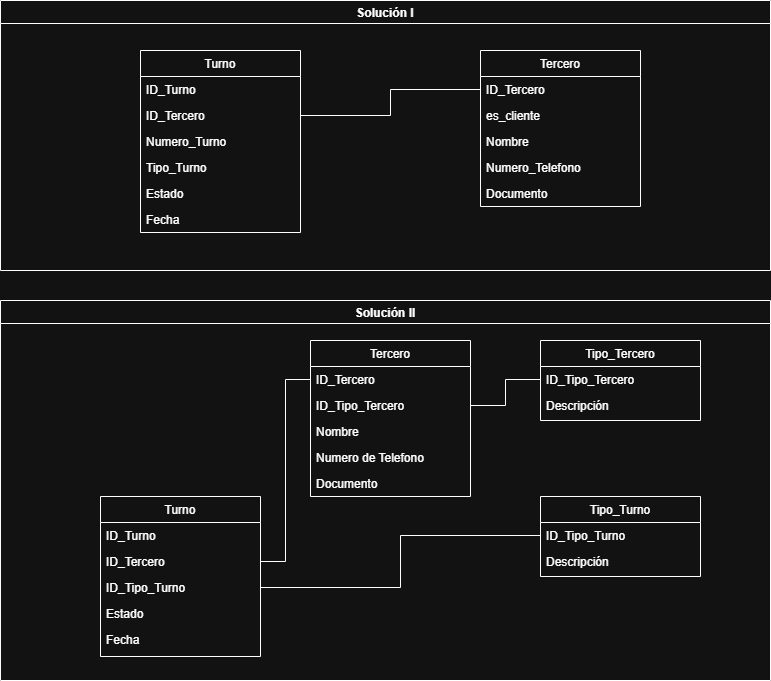

The diagram above was exported from draw.io. Its source (the exported page's mxGraphModel, read from the mxfile embedded in the PNG):
<mxGraphModel dx="776" dy="854" grid="1" gridSize="10" guides="1" tooltips="1" connect="1" arrows="1" fold="1" page="0" pageScale="1" pageWidth="827" pageHeight="1169" math="0" shadow="0">
  <root>
    <mxCell id="WIyWlLk6GJQsqaUBKTNV-0" />
    <mxCell id="WIyWlLk6GJQsqaUBKTNV-1" parent="WIyWlLk6GJQsqaUBKTNV-0" />
    <mxCell id="QUDAqehjBAF6TUBrpe5z-69" connectable="0" parent="WIyWlLk6GJQsqaUBKTNV-1" style="group" value="" vertex="1">
      <mxGeometry height="380" width="770" x="110" y="-30" as="geometry" />
    </mxCell>
    <mxCell id="QUDAqehjBAF6TUBrpe5z-65" parent="QUDAqehjBAF6TUBrpe5z-69" style="swimlane;" value="Solución II" vertex="1">
      <mxGeometry height="380" width="770" as="geometry" />
    </mxCell>
    <mxCell id="zkfFHV4jXpPFQw0GAbJ--0" parent="QUDAqehjBAF6TUBrpe5z-69" style="swimlane;fontStyle=0;align=center;verticalAlign=top;childLayout=stackLayout;horizontal=1;startSize=26;horizontalStack=0;resizeParent=1;resizeLast=0;collapsible=1;marginBottom=0;rounded=0;shadow=0;strokeWidth=1;container=0;" value="Tercero" vertex="1">
      <mxGeometry height="156" width="160" x="310" y="40" as="geometry">
        <mxRectangle height="26" width="160" x="230" y="140" as="alternateBounds" />
      </mxGeometry>
    </mxCell>
    <mxCell id="QUDAqehjBAF6TUBrpe5z-0" parent="QUDAqehjBAF6TUBrpe5z-69" style="swimlane;fontStyle=0;align=center;verticalAlign=top;childLayout=stackLayout;horizontal=1;startSize=26;horizontalStack=0;resizeParent=1;resizeLast=0;collapsible=1;marginBottom=0;rounded=0;shadow=0;strokeWidth=1;container=0;" value="Tipo_Tercero" vertex="1">
      <mxGeometry height="80" width="160" x="540" y="40" as="geometry">
        <mxRectangle height="26" width="160" x="230" y="140" as="alternateBounds" />
      </mxGeometry>
    </mxCell>
    <mxCell id="QUDAqehjBAF6TUBrpe5z-7" parent="QUDAqehjBAF6TUBrpe5z-69" style="swimlane;fontStyle=0;align=center;verticalAlign=top;childLayout=stackLayout;horizontal=1;startSize=26;horizontalStack=0;resizeParent=1;resizeLast=0;collapsible=1;marginBottom=0;rounded=0;shadow=0;strokeWidth=1;container=0;" value="Turno" vertex="1">
      <mxGeometry height="160" width="160" x="100" y="196" as="geometry">
        <mxRectangle height="26" width="160" x="230" y="140" as="alternateBounds" />
      </mxGeometry>
    </mxCell>
    <mxCell id="QUDAqehjBAF6TUBrpe5z-15" edge="1" parent="QUDAqehjBAF6TUBrpe5z-69" source="QUDAqehjBAF6TUBrpe5z-1" style="edgeStyle=orthogonalEdgeStyle;rounded=0;orthogonalLoop=1;jettySize=auto;html=1;endArrow=none;endFill=0;" target="QUDAqehjBAF6TUBrpe5z-14">
      <mxGeometry relative="1" as="geometry" />
    </mxCell>
    <mxCell id="QUDAqehjBAF6TUBrpe5z-16" edge="1" parent="QUDAqehjBAF6TUBrpe5z-69" source="QUDAqehjBAF6TUBrpe5z-6" style="edgeStyle=orthogonalEdgeStyle;rounded=0;orthogonalLoop=1;jettySize=auto;html=1;endArrow=none;endFill=0;" target="QUDAqehjBAF6TUBrpe5z-9">
      <mxGeometry relative="1" as="geometry" />
    </mxCell>
    <mxCell id="QUDAqehjBAF6TUBrpe5z-18" parent="QUDAqehjBAF6TUBrpe5z-69" style="swimlane;fontStyle=0;align=center;verticalAlign=top;childLayout=stackLayout;horizontal=1;startSize=26;horizontalStack=0;resizeParent=1;resizeLast=0;collapsible=1;marginBottom=0;rounded=0;shadow=0;strokeWidth=1;container=0;" value="Tipo_Turno" vertex="1">
      <mxGeometry height="80" width="160" x="540" y="196" as="geometry">
        <mxRectangle height="26" width="160" x="230" y="140" as="alternateBounds" />
      </mxGeometry>
    </mxCell>
    <mxCell id="QUDAqehjBAF6TUBrpe5z-23" edge="1" parent="QUDAqehjBAF6TUBrpe5z-69" source="QUDAqehjBAF6TUBrpe5z-19" style="edgeStyle=orthogonalEdgeStyle;rounded=0;orthogonalLoop=1;jettySize=auto;html=1;endArrow=none;endFill=0;" target="QUDAqehjBAF6TUBrpe5z-22">
      <mxGeometry relative="1" as="geometry" />
    </mxCell>
    <mxCell id="QUDAqehjBAF6TUBrpe5z-6" parent="QUDAqehjBAF6TUBrpe5z-69" style="text;align=left;verticalAlign=top;spacingLeft=4;spacingRight=4;overflow=hidden;rotatable=0;points=[[0,0.5],[1,0.5]];portConstraint=eastwest;container=0;" value="ID_Tercero" vertex="1">
      <mxGeometry height="26" width="160" x="310" y="66" as="geometry" />
    </mxCell>
    <mxCell id="QUDAqehjBAF6TUBrpe5z-14" parent="QUDAqehjBAF6TUBrpe5z-69" style="text;align=left;verticalAlign=top;spacingLeft=4;spacingRight=4;overflow=hidden;rotatable=0;points=[[0,0.5],[1,0.5]];portConstraint=eastwest;container=0;" value="ID_Tipo_Tercero" vertex="1">
      <mxGeometry height="26" width="160" x="310" y="92" as="geometry" />
    </mxCell>
    <mxCell id="zkfFHV4jXpPFQw0GAbJ--1" parent="QUDAqehjBAF6TUBrpe5z-69" style="text;align=left;verticalAlign=top;spacingLeft=4;spacingRight=4;overflow=hidden;rotatable=0;points=[[0,0.5],[1,0.5]];portConstraint=eastwest;container=0;" value="Nombre" vertex="1">
      <mxGeometry height="26" width="160" x="310" y="118" as="geometry" />
    </mxCell>
    <mxCell id="zkfFHV4jXpPFQw0GAbJ--2" parent="QUDAqehjBAF6TUBrpe5z-69" style="text;align=left;verticalAlign=top;spacingLeft=4;spacingRight=4;overflow=hidden;rotatable=0;points=[[0,0.5],[1,0.5]];portConstraint=eastwest;rounded=0;shadow=0;html=0;container=0;" value="Numero de Telefono" vertex="1">
      <mxGeometry height="26" width="160" x="310" y="144" as="geometry" />
    </mxCell>
    <mxCell id="zkfFHV4jXpPFQw0GAbJ--3" parent="QUDAqehjBAF6TUBrpe5z-69" style="text;align=left;verticalAlign=top;spacingLeft=4;spacingRight=4;overflow=hidden;rotatable=0;points=[[0,0.5],[1,0.5]];portConstraint=eastwest;rounded=0;shadow=0;html=0;container=0;" value="Documento" vertex="1">
      <mxGeometry height="26" width="160" x="310" y="170" as="geometry" />
    </mxCell>
    <mxCell id="QUDAqehjBAF6TUBrpe5z-1" parent="QUDAqehjBAF6TUBrpe5z-69" style="text;align=left;verticalAlign=top;spacingLeft=4;spacingRight=4;overflow=hidden;rotatable=0;points=[[0,0.5],[1,0.5]];portConstraint=eastwest;container=0;" value="ID_Tipo_Tercero" vertex="1">
      <mxGeometry height="26" width="160" x="540" y="66" as="geometry" />
    </mxCell>
    <mxCell id="QUDAqehjBAF6TUBrpe5z-2" parent="QUDAqehjBAF6TUBrpe5z-69" style="text;align=left;verticalAlign=top;spacingLeft=4;spacingRight=4;overflow=hidden;rotatable=0;points=[[0,0.5],[1,0.5]];portConstraint=eastwest;rounded=0;shadow=0;html=0;container=0;" value="Descripción" vertex="1">
      <mxGeometry height="26" width="160" x="540" y="92" as="geometry" />
    </mxCell>
    <mxCell id="QUDAqehjBAF6TUBrpe5z-8" parent="QUDAqehjBAF6TUBrpe5z-69" style="text;align=left;verticalAlign=top;spacingLeft=4;spacingRight=4;overflow=hidden;rotatable=0;points=[[0,0.5],[1,0.5]];portConstraint=eastwest;container=0;" value="ID_Turno" vertex="1">
      <mxGeometry height="26" width="160" x="100" y="222" as="geometry" />
    </mxCell>
    <mxCell id="QUDAqehjBAF6TUBrpe5z-9" parent="QUDAqehjBAF6TUBrpe5z-69" style="text;align=left;verticalAlign=top;spacingLeft=4;spacingRight=4;overflow=hidden;rotatable=0;points=[[0,0.5],[1,0.5]];portConstraint=eastwest;container=0;" value="ID_Tercero" vertex="1">
      <mxGeometry height="26" width="160" x="100" y="248" as="geometry" />
    </mxCell>
    <mxCell id="QUDAqehjBAF6TUBrpe5z-22" parent="QUDAqehjBAF6TUBrpe5z-69" style="text;align=left;verticalAlign=top;spacingLeft=4;spacingRight=4;overflow=hidden;rotatable=0;points=[[0,0.5],[1,0.5]];portConstraint=eastwest;container=0;" value="ID_Tipo_Turno" vertex="1">
      <mxGeometry height="26" width="160" x="100" y="274" as="geometry" />
    </mxCell>
    <mxCell id="QUDAqehjBAF6TUBrpe5z-17" parent="QUDAqehjBAF6TUBrpe5z-69" style="text;align=left;verticalAlign=top;spacingLeft=4;spacingRight=4;overflow=hidden;rotatable=0;points=[[0,0.5],[1,0.5]];portConstraint=eastwest;container=0;" value="Estado" vertex="1">
      <mxGeometry height="26" width="160" x="100" y="300" as="geometry" />
    </mxCell>
    <mxCell id="QUDAqehjBAF6TUBrpe5z-10" parent="QUDAqehjBAF6TUBrpe5z-69" style="text;align=left;verticalAlign=top;spacingLeft=4;spacingRight=4;overflow=hidden;rotatable=0;points=[[0,0.5],[1,0.5]];portConstraint=eastwest;rounded=0;shadow=0;html=0;container=0;" value="Fecha" vertex="1">
      <mxGeometry height="26" width="160" x="100" y="326" as="geometry" />
    </mxCell>
    <mxCell id="QUDAqehjBAF6TUBrpe5z-19" parent="QUDAqehjBAF6TUBrpe5z-69" style="text;align=left;verticalAlign=top;spacingLeft=4;spacingRight=4;overflow=hidden;rotatable=0;points=[[0,0.5],[1,0.5]];portConstraint=eastwest;container=0;" value="ID_Tipo_Turno" vertex="1">
      <mxGeometry height="26" width="160" x="540" y="222" as="geometry" />
    </mxCell>
    <mxCell id="QUDAqehjBAF6TUBrpe5z-20" parent="QUDAqehjBAF6TUBrpe5z-69" style="text;align=left;verticalAlign=top;spacingLeft=4;spacingRight=4;overflow=hidden;rotatable=0;points=[[0,0.5],[1,0.5]];portConstraint=eastwest;rounded=0;shadow=0;html=0;container=0;" value="Descripción" vertex="1">
      <mxGeometry height="26" width="160" x="540" y="248" as="geometry" />
    </mxCell>
    <mxCell id="QUDAqehjBAF6TUBrpe5z-71" connectable="0" parent="WIyWlLk6GJQsqaUBKTNV-1" style="group" value="" vertex="1">
      <mxGeometry height="270" width="770" x="110" y="-330" as="geometry" />
    </mxCell>
    <mxCell id="QUDAqehjBAF6TUBrpe5z-64" parent="QUDAqehjBAF6TUBrpe5z-71" style="swimlane;container=0;" value="Solución I" vertex="1">
      <mxGeometry height="270" width="770" as="geometry" />
    </mxCell>
    <mxCell id="QUDAqehjBAF6TUBrpe5z-24" parent="QUDAqehjBAF6TUBrpe5z-71" style="swimlane;fontStyle=0;align=center;verticalAlign=top;childLayout=stackLayout;horizontal=1;startSize=26;horizontalStack=0;resizeParent=1;resizeLast=0;collapsible=1;marginBottom=0;rounded=0;shadow=0;strokeWidth=1;container=0;" value="Tercero" vertex="1">
      <mxGeometry height="156" width="160" x="480" y="50" as="geometry">
        <mxRectangle height="26" width="160" x="230" y="140" as="alternateBounds" />
      </mxGeometry>
    </mxCell>
    <mxCell id="QUDAqehjBAF6TUBrpe5z-33" parent="QUDAqehjBAF6TUBrpe5z-71" style="swimlane;fontStyle=0;align=center;verticalAlign=top;childLayout=stackLayout;horizontal=1;startSize=26;horizontalStack=0;resizeParent=1;resizeLast=0;collapsible=1;marginBottom=0;rounded=0;shadow=0;strokeWidth=1;container=0;" value="Turno" vertex="1">
      <mxGeometry height="182" width="160" x="140" y="50" as="geometry">
        <mxRectangle height="26" width="160" x="230" y="140" as="alternateBounds" />
      </mxGeometry>
    </mxCell>
    <mxCell id="QUDAqehjBAF6TUBrpe5z-59" edge="1" parent="QUDAqehjBAF6TUBrpe5z-71" source="QUDAqehjBAF6TUBrpe5z-25" style="edgeStyle=orthogonalEdgeStyle;rounded=0;orthogonalLoop=1;jettySize=auto;html=1;endArrow=none;endFill=0;" target="QUDAqehjBAF6TUBrpe5z-35">
      <mxGeometry relative="1" as="geometry" />
    </mxCell>
    <mxCell id="QUDAqehjBAF6TUBrpe5z-25" parent="QUDAqehjBAF6TUBrpe5z-71" style="text;align=left;verticalAlign=top;spacingLeft=4;spacingRight=4;overflow=hidden;rotatable=0;points=[[0,0.5],[1,0.5]];portConstraint=eastwest;container=0;" value="ID_Tercero" vertex="1">
      <mxGeometry height="26" width="160" x="480" y="76" as="geometry" />
    </mxCell>
    <mxCell id="QUDAqehjBAF6TUBrpe5z-45" parent="QUDAqehjBAF6TUBrpe5z-71" style="text;align=left;verticalAlign=top;spacingLeft=4;spacingRight=4;overflow=hidden;rotatable=0;points=[[0,0.5],[1,0.5]];portConstraint=eastwest;container=0;" value="es_cliente" vertex="1">
      <mxGeometry height="26" width="160" x="480" y="102" as="geometry" />
    </mxCell>
    <mxCell id="QUDAqehjBAF6TUBrpe5z-27" parent="QUDAqehjBAF6TUBrpe5z-71" style="text;align=left;verticalAlign=top;spacingLeft=4;spacingRight=4;overflow=hidden;rotatable=0;points=[[0,0.5],[1,0.5]];portConstraint=eastwest;container=0;" value="Nombre" vertex="1">
      <mxGeometry height="26" width="160" x="480" y="128" as="geometry" />
    </mxCell>
    <mxCell id="QUDAqehjBAF6TUBrpe5z-28" parent="QUDAqehjBAF6TUBrpe5z-71" style="text;align=left;verticalAlign=top;spacingLeft=4;spacingRight=4;overflow=hidden;rotatable=0;points=[[0,0.5],[1,0.5]];portConstraint=eastwest;rounded=0;shadow=0;html=0;container=0;" value="Numero_Telefono" vertex="1">
      <mxGeometry height="26" width="160" x="480" y="154" as="geometry" />
    </mxCell>
    <mxCell id="QUDAqehjBAF6TUBrpe5z-29" parent="QUDAqehjBAF6TUBrpe5z-71" style="text;align=left;verticalAlign=top;spacingLeft=4;spacingRight=4;overflow=hidden;rotatable=0;points=[[0,0.5],[1,0.5]];portConstraint=eastwest;rounded=0;shadow=0;html=0;container=0;" value="Documento" vertex="1">
      <mxGeometry height="26" width="160" x="480" y="180" as="geometry" />
    </mxCell>
    <mxCell id="QUDAqehjBAF6TUBrpe5z-34" parent="QUDAqehjBAF6TUBrpe5z-71" style="text;align=left;verticalAlign=top;spacingLeft=4;spacingRight=4;overflow=hidden;rotatable=0;points=[[0,0.5],[1,0.5]];portConstraint=eastwest;container=0;" value="ID_Turno" vertex="1">
      <mxGeometry height="26" width="160" x="140" y="76" as="geometry" />
    </mxCell>
    <mxCell id="QUDAqehjBAF6TUBrpe5z-35" parent="QUDAqehjBAF6TUBrpe5z-71" style="text;align=left;verticalAlign=top;spacingLeft=4;spacingRight=4;overflow=hidden;rotatable=0;points=[[0,0.5],[1,0.5]];portConstraint=eastwest;container=0;" value="ID_Tercero" vertex="1">
      <mxGeometry height="26" width="160" x="140" y="102" as="geometry" />
    </mxCell>
    <mxCell id="QUDAqehjBAF6TUBrpe5z-46" parent="QUDAqehjBAF6TUBrpe5z-71" style="text;align=left;verticalAlign=top;spacingLeft=4;spacingRight=4;overflow=hidden;rotatable=0;points=[[0,0.5],[1,0.5]];portConstraint=eastwest;container=0;" value="Numero_Turno" vertex="1">
      <mxGeometry height="26" width="160" x="140" y="128" as="geometry" />
    </mxCell>
    <mxCell id="QUDAqehjBAF6TUBrpe5z-36" parent="QUDAqehjBAF6TUBrpe5z-71" style="text;align=left;verticalAlign=top;spacingLeft=4;spacingRight=4;overflow=hidden;rotatable=0;points=[[0,0.5],[1,0.5]];portConstraint=eastwest;container=0;" value="Tipo_Turno" vertex="1">
      <mxGeometry height="26" width="160" x="140" y="154" as="geometry" />
    </mxCell>
    <mxCell id="QUDAqehjBAF6TUBrpe5z-37" parent="QUDAqehjBAF6TUBrpe5z-71" style="text;align=left;verticalAlign=top;spacingLeft=4;spacingRight=4;overflow=hidden;rotatable=0;points=[[0,0.5],[1,0.5]];portConstraint=eastwest;container=0;" value="Estado" vertex="1">
      <mxGeometry height="26" width="160" x="140" y="180" as="geometry" />
    </mxCell>
    <mxCell id="QUDAqehjBAF6TUBrpe5z-38" parent="QUDAqehjBAF6TUBrpe5z-71" style="text;align=left;verticalAlign=top;spacingLeft=4;spacingRight=4;overflow=hidden;rotatable=0;points=[[0,0.5],[1,0.5]];portConstraint=eastwest;rounded=0;shadow=0;html=0;container=0;" value="Fecha" vertex="1">
      <mxGeometry height="26" width="160" x="140" y="206" as="geometry" />
    </mxCell>
  </root>
</mxGraphModel>